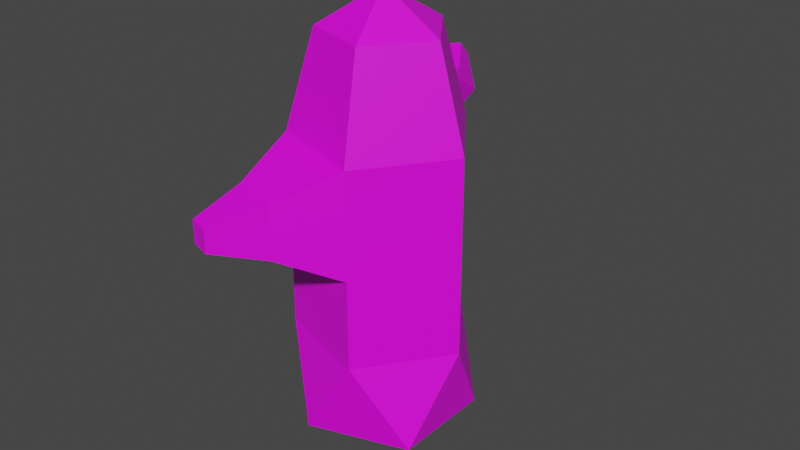 # Source: Cactus.blend  (saved by Blender 2.93.21; exported with 4.5.12 LTS)
import bpy
from mathutils import Matrix  # noqa: F401  (used for matrix-valued properties, if any)

bpy.ops.wm.read_factory_settings(use_empty=True)
scene = bpy.context.scene
scene.name = 'Scene'

# ---- collections
col_collection = bpy.data.collections.new('Collection'); scene.collection.children.link(col_collection)

# ---- images (referenced by path relative to the original .blend; pixels are not part of the script)
import os
ASSET_DIR = os.environ.get("B2B_ASSET_DIR", "")  # directory of the original .blend (textures are referenced by path, not embedded)
HERE = os.path.dirname(os.path.abspath(__file__))  # packed textures are extracted next to this script under _unpacked/

def load_image(name, relpath, width, height, colorspace="sRGB"):
    """Load a texture the original file referenced (path relative to the .blend, or extracted next to this script)."""
    p = next((c for c in (os.path.join(HERE, relpath), os.path.join(ASSET_DIR, relpath)) if relpath and os.path.exists(c)), "")
    if p:
        img = bpy.data.images.load(p, check_existing=True)
        img.name = name
    else:  # same state as the original file: an image datablock whose file is absent (Cycles renders it pink)
        img = bpy.data.images.new(name, width, height)
        img.source = "FILE"
        img.filepath = "//" + (relpath or name)
    img.colorspace_settings.name = colorspace
    return img
img_untitled = load_image('Untitled', 'CactusTexture.png', 1024, 1024, 'sRGB')

# ---- materials (node trees are filled in below, after node groups)
mat_material_001 = bpy.data.materials.new('Material.001')
mat_material_001.use_transparent_shadow = False

# ---- material node trees
mat_material_001.use_nodes = True; mat_material_001.node_tree.nodes.clear()
_N = mat_material_001.node_tree.nodes; _L = mat_material_001.node_tree.links
n0 = _N.new('ShaderNodeBsdfPrincipled'); n0.name = 'Principled BSDF'; n0.location = (10, 300)
n0.distribution = 'GGX'
n0.subsurface_method = 'BURLEY'
n0.inputs[3].default_value = 1.45
n0.inputs[27].default_value = (0.0, 0.0, 0.0, 1.0)
n0.inputs[28].default_value = 1.0
n1 = _N.new('ShaderNodeOutputMaterial'); n1.name = 'Material Output'; n1.location = (300, 300)
n2 = _N.new('ShaderNodeTexImage'); n2.name = 'Image Texture'; n2.location = (-280, 275)
n2.image = img_untitled
_L.new(n0.outputs[0], n1.inputs[0])
_L.new(n2.outputs[0], n0.inputs[0])
n1.is_active_output = True

# ---- world
world_world = bpy.data.worlds.new('World'); scene.world = world_world
world_world.use_nodes = True; world_world.node_tree.nodes.clear()
_N = world_world.node_tree.nodes; _L = world_world.node_tree.links
n0 = _N.new('ShaderNodeOutputWorld'); n0.name = 'World Output'; n0.location = (300, 300)
n1 = _N.new('ShaderNodeBackground'); n1.name = 'Background'; n1.location = (10, 300)
n1.inputs[0].default_value = (0.05088, 0.05088, 0.05088, 1.0)
_L.new(n1.outputs[0], n0.inputs[0])
n0.is_active_output = True
world_world.color = (0.05088, 0.05088, 0.05088)
world_world.use_sun_shadow = False
world_world.sun_shadow_jitter_overblur = 0.0

# ---- meshes
me_icosphere = bpy.data.meshes.new('Icosphere')
me_icosphere.from_pydata([(0.0, 0.0, -0.6203), (0.7236, -0.5257, -0.06755), (-0.2764, -0.8506, -0.06755), (-0.8944, 0.0, -0.06755), (-0.2764, 0.8506, -0.06755), (0.7236, 0.5257, -0.06755), (0.2764, -0.8506, 0.8269), (-0.7236, -0.5257, 0.8269), (-0.7236, 0.5257, 0.8269), (0.2764, 0.8506, 0.8269), (0.8944, 0.0, 0.8269), (0.8944, 0.0, 2.815), (0.8944, 0.0, 1.744), (0.2764, -0.8506, 1.744), (-0.7236, -0.5257, 1.744), (-0.7236, 0.5257, 1.744), (0.2764, 0.8506, 1.744), (-0.7036, 0.8608, 2.121), (0.2764, -0.8506, 2.815), (-0.7236, -0.5257, 2.815), (-0.7236, 0.5257, 2.815), (0.2764, 0.8506, 2.815), (-0.1553, -1.33, 2.011), (-0.1536, 1.039, 2.121), (-0.1536, 1.039, 2.711), (-0.7036, 0.8608, 2.711), (-0.7975, 1.395, 2.415), (-0.3915, 1.527, 2.415), (-0.3915, 1.527, 2.85), (-0.7975, 1.395, 2.85), (-0.9464, 2.016, 2.427), (-0.5403, 2.114, 2.516), (-0.5403, 1.822, 2.838), (-0.9464, 1.724, 2.75), (-0.9547, 2.234, 2.785), (-0.7701, 2.279, 2.826), (-0.7701, 2.146, 2.972), (-0.9547, 2.102, 2.932), (0.6115, -2.157e-09, 3.804), (0.1889, -0.5815, 3.804), (-0.4947, -0.3594, 3.804), (-0.4947, 0.3594, 3.804), (0.1889, 0.5815, 3.804), (-1.038e-05, -2.157e-09, 4.182), (-0.6563, -1.168, 2.011), (-0.6563, -1.168, 2.548), (-0.1553, -1.33, 2.548), (-0.4604, -1.784, 2.164), (-0.6764, -1.714, 2.164), (-0.6764, -1.714, 2.395), (-0.4604, -1.784, 2.395)], [], [(0, 1, 2), (1, 0, 5), (0, 2, 3), (0, 3, 4), (0, 4, 5), (1, 5, 10), (2, 1, 6), (3, 2, 7), (4, 3, 8), (5, 4, 9), (1, 10, 6), (2, 6, 7), (3, 7, 8), (4, 8, 9), (5, 9, 10), (10, 9, 16, 12), (7, 6, 13, 14), (9, 8, 15, 16), (6, 10, 12, 13), (8, 7, 14, 15), (13, 12, 11, 18), (15, 14, 19, 20), (12, 16, 21, 11), (14, 13, 22, 44), (16, 15, 17, 23), (19, 18, 39, 40), (21, 20, 41, 42), (18, 11, 38, 39), (20, 19, 40, 41), (11, 21, 42, 38), (25, 24, 28, 29), (21, 16, 23, 24), (20, 21, 24, 25), (15, 20, 25, 17), (26, 29, 33, 30), (24, 23, 27, 28), (17, 25, 29, 26), (23, 17, 26, 27), (31, 30, 34, 35), (27, 26, 30, 31), (29, 28, 32, 33), (28, 27, 31, 32), (35, 34, 37, 36), (33, 32, 36, 37), (32, 31, 35, 36), (30, 33, 37, 34), (39, 38, 43), (40, 39, 43), (41, 40, 43), (42, 41, 43), (38, 42, 43), (46, 45, 49, 50), (19, 14, 44, 45), (18, 19, 45, 46), (13, 18, 46, 22), (48, 47, 50, 49), (45, 44, 48, 49), (22, 46, 50, 47), (44, 22, 47, 48)])
_uv = me_icosphere.uv_layers.new(name='UVMap')
_uv.uv.foreach_set('vector', [0.4754, 0.643, 0.3671, 0.6489, 0.4458, 0.5401, 0.3671, 0.6489, 0.4754, 0.643, 0.4458, 0.7568, 0.4754, 0.643, 0.4458, 0.5401, 0.5732, 0.5807, 0.4754, 0.643, 0.5732, 0.5807, 0.5732, 0.7147, 0.4754, 0.643, 0.5732, 0.7147, 0.4458, 0.7568, 0.6204, 0.0, 0.7122, 0.06099, 0.5873, 0.11, 0.8969, 0.4926, 0.7672, 0.4892, 0.8378, 0.3751, 0.3671, 0.4556, 0.2695, 0.5373, 0.241, 0.4103, 0.1087, 0.5373, 0.2174, 0.5483, 0.1759, 0.6535, 0.0, 0.5483, 0.1087, 0.5373, 0.04151, 0.6535, 0.7672, 0.4892, 0.7122, 0.3798, 0.8378, 0.3751, 0.8969, 0.4926, 0.8378, 0.3751, 0.922, 0.3853, 0.3671, 0.4556, 0.241, 0.4103, 0.3434, 0.333, 0.1087, 0.5373, 0.1759, 0.6535, 0.04151, 0.6535, 0.7122, 0.06099, 0.6925, 0.1936, 0.5873, 0.11, 0.5873, 0.11, 0.6925, 0.1936, 0.6204, 0.2848, 0.5152, 0.2012, 0.922, 0.3853, 0.8378, 0.3751, 0.8378, 0.2586, 0.922, 0.2688, 0.04151, 0.6535, 0.1759, 0.6535, 0.1759, 0.7695, 0.04151, 0.7695, 0.8378, 0.3751, 0.7122, 0.3798, 0.7122, 0.2632, 0.8378, 0.2586, 0.3434, 0.333, 0.241, 0.4103, 0.1684, 0.3188, 0.2708, 0.2416, 0.8378, 0.2586, 0.7122, 0.2632, 0.7122, 0.127, 0.8378, 0.1223, 0.2708, 0.2416, 0.1684, 0.3188, 0.0836, 0.2119, 0.186, 0.1347, 0.5152, 0.2012, 0.6204, 0.2848, 0.536, 0.3914, 0.4308, 0.3078, 0.2174, 0.7356, 0.3515, 0.7356, 0.3158, 0.8073, 0.2486, 0.8073, 0.3517, 0.7356, 0.2174, 0.7356, 0.2336, 0.6907, 0.3075, 0.6907, 0.922, 0.1325, 0.8378, 0.1223, 0.8283, 0.0, 0.8859, 0.006974, 0.5732, 0.8749, 0.5732, 0.7405, 0.7023, 0.7618, 0.7023, 0.8536, 0.8378, 0.1223, 0.7122, 0.127, 0.7425, 0.003188, 0.8283, 0.0, 0.186, 0.1347, 0.0836, 0.2119, 0.01603, 0.1082, 0.08602, 0.05538, 0.4308, 0.3078, 0.536, 0.3914, 0.439, 0.4789, 0.3671, 0.4218, 0.6923, 0.7005, 0.6196, 0.7005, 0.6258, 0.6321, 0.6795, 0.6321, 0.536, 0.3914, 0.6204, 0.2848, 0.6286, 0.3571, 0.5822, 0.4157, 0.7054, 0.7405, 0.5732, 0.7405, 0.6196, 0.7005, 0.6923, 0.7005, 0.2708, 0.2416, 0.186, 0.1347, 0.2264, 0.1211, 0.2731, 0.1799, 0.304, 0.1084, 0.2696, 0.06498, 0.3132, 0.04621, 0.3671, 0.0569, 0.5822, 0.4157, 0.6286, 0.3571, 0.6599, 0.4278, 0.6257, 0.471, 0.2731, 0.1799, 0.2264, 0.1211, 0.2696, 0.06498, 0.304, 0.1084, 0.3075, 0.6907, 0.2336, 0.6907, 0.2436, 0.6184, 0.2982, 0.6184, 0.3671, 0.7568, 0.4216, 0.7568, 0.4052, 0.7958, 0.3804, 0.7958, 0.2982, 0.6184, 0.2436, 0.6184, 0.25, 0.5373, 0.3033, 0.5402, 0.6795, 0.6321, 0.6258, 0.6321, 0.6324, 0.5903, 0.6867, 0.5861, 0.6257, 0.471, 0.6599, 0.4278, 0.7107, 0.4801, 0.6598, 0.4952, 0.3804, 0.7958, 0.4052, 0.7958, 0.4058, 0.8172, 0.381, 0.8172, 0.6867, 0.5861, 0.6324, 0.5903, 0.6442, 0.542, 0.6689, 0.5401, 0.6598, 0.4952, 0.7107, 0.4801, 0.7122, 0.5332, 0.6891, 0.5401, 0.3671, 0.0569, 0.3132, 0.04621, 0.3357, 0.0, 0.3602, 0.004859, 0.7587, 0.5401, 0.8448, 0.5693, 0.7905, 0.6115, 0.7054, 0.6137, 0.7587, 0.5401, 0.7905, 0.6115, 0.7587, 0.6884, 0.7054, 0.6137, 0.7905, 0.6115, 0.8448, 0.661, 0.7587, 0.6884, 0.7905, 0.6115, 0.3671, 0.4218, 0.439, 0.4789, 0.3679, 0.4933, 0.8012, 0.7572, 0.7346, 0.7572, 0.7517, 0.6884, 0.7804, 0.6884, 0.0836, 0.2119, 0.1684, 0.3188, 0.08317, 0.3414, 0.04066, 0.2879, 0.8383, 0.8355, 0.7054, 0.8355, 0.7346, 0.7572, 0.8012, 0.7572, 0.8378, 0.2586, 0.8378, 0.1223, 0.9174, 0.1542, 0.9174, 0.2225, 1.0, 0.2026, 0.9818, 0.2004, 0.9818, 0.171, 1.0, 0.1732, 0.04066, 0.2879, 0.08317, 0.3414, 0.01833, 0.3657, 0.0, 0.3426, 0.9174, 0.2225, 0.9174, 0.1542, 0.9818, 0.171, 0.9818, 0.2004, 0.2486, 0.8073, 0.3158, 0.8073, 0.2953, 0.8724, 0.2664, 0.8724])
me_icosphere.materials.append(mat_material_001)
me_icosphere.use_remesh_fix_poles = True
me_icosphere.use_remesh_preserve_attributes = False
me_icosphere.update()

# ---- objects
ob_icosphere = bpy.data.objects.new('Icosphere', me_icosphere)

# ---- transforms, parenting, visibility, modifiers, constraints
ob_icosphere.location = (0.0, 0.0, 0.0)

# ---- collection membership
col_collection.objects.link(ob_icosphere)

# ---- scene / render settings (as saved in the file)
scene.frame_start = 1; scene.frame_end = 250; scene.frame_set(1)
scene.render.engine = 'BLENDER_EEVEE_NEXT'
scene.cycles.use_denoising = False
scene.cycles.samples = 128
scene.cycles.sampling_pattern = 'TABULATED_SOBOL'
scene.cycles.use_adaptive_sampling = False
scene.cycles.use_light_tree = False
scene.view_settings.view_transform = 'Filmic'
bpy.context.view_layer.update()

# ---- added for rendering (the .blend has no active camera and no usable light): camera, sun
cam_auto = bpy.data.cameras.new('AutoCamera')
cam_auto.lens = 50.0
cam_auto.sensor_width = 36.0
cam_auto.clip_end = 1000.0
ob_auto_camera = bpy.data.objects.new('AutoCamera', cam_auto)
scene.collection.objects.link(ob_auto_camera)
ob_auto_camera.location = (6.0361, -7.03217, 6.63362)
ob_auto_camera.rotation_euler = (1.09748, -7.21219e-08, 0.694738)
scene.camera = ob_auto_camera
light_auto_sun = bpy.data.lights.new('AutoSun', 'SUN')
light_auto_sun.energy = 3.0
light_auto_sun.angle = 0.0523599
ob_auto_sun = bpy.data.objects.new('AutoSun', light_auto_sun)
scene.collection.objects.link(ob_auto_sun)
ob_auto_sun.rotation_euler = (0.872665, 0.174533, 0.523599)
bpy.context.view_layer.update()
